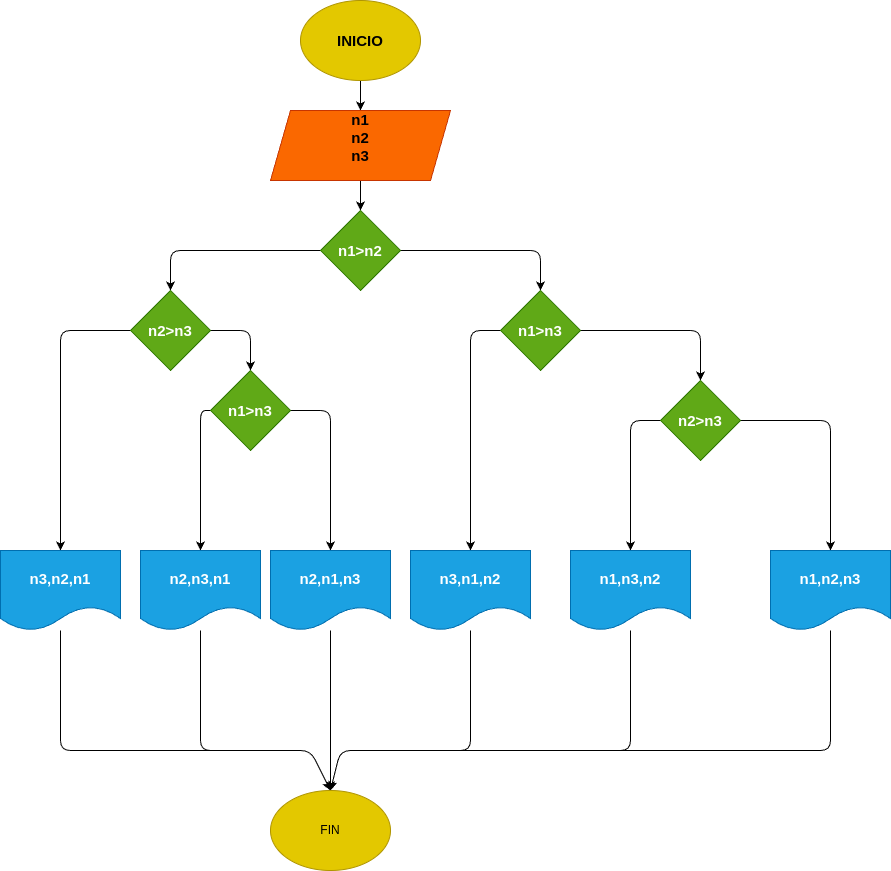

The diagram above was exported from draw.io. Its source (the exported page's mxGraphModel, read from the mxfile embedded in the PNG):
<mxGraphModel dx="1476" dy="568" grid="1" gridSize="10" guides="1" tooltips="1" connect="1" arrows="1" fold="1" page="1" pageScale="1" pageWidth="850" pageHeight="1100" math="0" shadow="0">
  <root>
    <mxCell id="0" />
    <mxCell id="1" parent="0" />
    <mxCell id="6" value="" style="edgeStyle=none;html=1;" parent="1" source="2" target="5" edge="1">
      <mxGeometry relative="1" as="geometry" />
    </mxCell>
    <mxCell id="2" value="&lt;b&gt;&lt;font style=&quot;font-size: 15px;&quot;&gt;INICIO&lt;/font&gt;&lt;/b&gt;" style="ellipse;whiteSpace=wrap;html=1;fillColor=#e3c800;fontColor=#000000;strokeColor=#B09500;" parent="1" vertex="1">
      <mxGeometry x="240" y="20" width="120" height="80" as="geometry" />
    </mxCell>
    <mxCell id="8" value="" style="edgeStyle=none;html=1;" parent="1" source="5" target="7" edge="1">
      <mxGeometry relative="1" as="geometry" />
    </mxCell>
    <mxCell id="5" value="&lt;b&gt;&lt;font style=&quot;font-size: 15px;&quot;&gt;n1&lt;/font&gt;&lt;/b&gt;&lt;div&gt;&lt;b&gt;&lt;font style=&quot;font-size: 15px;&quot;&gt;n2&lt;/font&gt;&lt;/b&gt;&lt;/div&gt;&lt;div&gt;&lt;font style=&quot;font-size: 15px;&quot;&gt;&lt;b&gt;n3&lt;/b&gt;&lt;/font&gt;&lt;/div&gt;&lt;div&gt;&lt;br&gt;&lt;/div&gt;" style="shape=parallelogram;perimeter=parallelogramPerimeter;whiteSpace=wrap;html=1;fixedSize=1;direction=west;fillColor=#fa6800;fontColor=#000000;strokeColor=#C73500;" parent="1" vertex="1">
      <mxGeometry x="210" y="130" width="180" height="70" as="geometry" />
    </mxCell>
    <mxCell id="11" value="" style="edgeStyle=none;html=1;" parent="1" source="7" target="10" edge="1">
      <mxGeometry relative="1" as="geometry">
        <Array as="points">
          <mxPoint x="480" y="270" />
        </Array>
      </mxGeometry>
    </mxCell>
    <mxCell id="12" value="" style="edgeStyle=none;html=1;" parent="1" source="7" target="9" edge="1">
      <mxGeometry relative="1" as="geometry">
        <Array as="points">
          <mxPoint x="110" y="270" />
        </Array>
      </mxGeometry>
    </mxCell>
    <mxCell id="7" value="&lt;b&gt;&lt;font style=&quot;font-size: 15px;&quot;&gt;n1&amp;gt;n2&lt;/font&gt;&lt;/b&gt;" style="rhombus;whiteSpace=wrap;html=1;fillColor=#60a917;fontColor=#ffffff;strokeColor=#2D7600;" parent="1" vertex="1">
      <mxGeometry x="260" y="230" width="80" height="80" as="geometry" />
    </mxCell>
    <mxCell id="22" value="" style="edgeStyle=none;html=1;" parent="1" source="9" target="21" edge="1">
      <mxGeometry relative="1" as="geometry">
        <Array as="points">
          <mxPoint x="190" y="350" />
        </Array>
      </mxGeometry>
    </mxCell>
    <mxCell id="29" value="" style="edgeStyle=none;html=1;" parent="1" source="9" target="28" edge="1">
      <mxGeometry relative="1" as="geometry">
        <Array as="points">
          <mxPoint y="350" />
        </Array>
      </mxGeometry>
    </mxCell>
    <mxCell id="9" value="&lt;b&gt;&lt;font style=&quot;font-size: 15px;&quot;&gt;n2&amp;gt;n3&lt;/font&gt;&lt;/b&gt;" style="rhombus;whiteSpace=wrap;html=1;fillColor=#60a917;fontColor=#ffffff;strokeColor=#2D7600;" parent="1" vertex="1">
      <mxGeometry x="70" y="310" width="80" height="80" as="geometry" />
    </mxCell>
    <mxCell id="14" value="" style="edgeStyle=none;html=1;" parent="1" source="10" target="13" edge="1">
      <mxGeometry relative="1" as="geometry">
        <Array as="points">
          <mxPoint x="640" y="350" />
        </Array>
      </mxGeometry>
    </mxCell>
    <mxCell id="20" value="" style="edgeStyle=none;html=1;" parent="1" source="10" target="19" edge="1">
      <mxGeometry relative="1" as="geometry">
        <Array as="points">
          <mxPoint x="410" y="350" />
        </Array>
      </mxGeometry>
    </mxCell>
    <mxCell id="10" value="&lt;b&gt;&lt;font style=&quot;font-size: 15px;&quot;&gt;n1&amp;gt;n3&lt;/font&gt;&lt;/b&gt;" style="rhombus;whiteSpace=wrap;html=1;fillColor=#60a917;fontColor=#ffffff;strokeColor=#2D7600;" parent="1" vertex="1">
      <mxGeometry x="440" y="310" width="80" height="80" as="geometry" />
    </mxCell>
    <mxCell id="17" value="" style="edgeStyle=none;html=1;" parent="1" source="13" target="16" edge="1">
      <mxGeometry relative="1" as="geometry">
        <Array as="points">
          <mxPoint x="770" y="440" />
        </Array>
      </mxGeometry>
    </mxCell>
    <mxCell id="18" value="" style="edgeStyle=none;html=1;" parent="1" source="13" target="15" edge="1">
      <mxGeometry relative="1" as="geometry">
        <Array as="points">
          <mxPoint x="570" y="440" />
        </Array>
      </mxGeometry>
    </mxCell>
    <mxCell id="13" value="&lt;b&gt;&lt;font style=&quot;font-size: 15px;&quot;&gt;n2&amp;gt;n3&lt;/font&gt;&lt;/b&gt;" style="rhombus;whiteSpace=wrap;html=1;fillColor=#60a917;fontColor=#ffffff;strokeColor=#2D7600;" parent="1" vertex="1">
      <mxGeometry x="600" y="400" width="80" height="80" as="geometry" />
    </mxCell>
    <mxCell id="35" style="edgeStyle=none;html=1;entryX=0.5;entryY=0;entryDx=0;entryDy=0;" parent="1" source="15" target="30" edge="1">
      <mxGeometry relative="1" as="geometry">
        <Array as="points">
          <mxPoint x="570" y="770" />
          <mxPoint x="280" y="770" />
        </Array>
      </mxGeometry>
    </mxCell>
    <mxCell id="15" value="&lt;b&gt;&lt;font style=&quot;font-size: 15px;&quot;&gt;n1,n3,n2&lt;/font&gt;&lt;/b&gt;" style="shape=document;whiteSpace=wrap;html=1;boundedLbl=1;fillColor=#1ba1e2;fontColor=#ffffff;strokeColor=#006EAF;" parent="1" vertex="1">
      <mxGeometry x="510" y="570" width="120" height="80" as="geometry" />
    </mxCell>
    <mxCell id="36" style="edgeStyle=none;html=1;entryX=0.5;entryY=0;entryDx=0;entryDy=0;" parent="1" source="16" target="30" edge="1">
      <mxGeometry relative="1" as="geometry">
        <Array as="points">
          <mxPoint x="770" y="770" />
          <mxPoint x="280" y="770" />
        </Array>
      </mxGeometry>
    </mxCell>
    <mxCell id="16" value="&lt;b&gt;&lt;font style=&quot;font-size: 15px;&quot;&gt;n1,n2,n3&lt;/font&gt;&lt;/b&gt;" style="shape=document;whiteSpace=wrap;html=1;boundedLbl=1;fillColor=#1ba1e2;fontColor=#ffffff;strokeColor=#006EAF;" parent="1" vertex="1">
      <mxGeometry x="710" y="570" width="120" height="80" as="geometry" />
    </mxCell>
    <mxCell id="34" style="edgeStyle=none;html=1;entryX=0.5;entryY=0;entryDx=0;entryDy=0;" parent="1" source="19" target="30" edge="1">
      <mxGeometry relative="1" as="geometry">
        <Array as="points">
          <mxPoint x="410" y="770" />
          <mxPoint x="280" y="770" />
        </Array>
      </mxGeometry>
    </mxCell>
    <mxCell id="19" value="&lt;b&gt;&lt;font style=&quot;font-size: 15px;&quot;&gt;n3,n1,n2&lt;/font&gt;&lt;/b&gt;" style="shape=document;whiteSpace=wrap;html=1;boundedLbl=1;fillColor=#1ba1e2;fontColor=#ffffff;strokeColor=#006EAF;" parent="1" vertex="1">
      <mxGeometry x="350" y="570" width="120" height="80" as="geometry" />
    </mxCell>
    <mxCell id="25" value="" style="edgeStyle=none;html=1;" parent="1" source="21" target="24" edge="1">
      <mxGeometry relative="1" as="geometry">
        <Array as="points">
          <mxPoint x="270" y="430" />
        </Array>
      </mxGeometry>
    </mxCell>
    <mxCell id="27" value="" style="edgeStyle=none;html=1;" parent="1" source="21" target="26" edge="1">
      <mxGeometry relative="1" as="geometry">
        <Array as="points">
          <mxPoint x="140" y="430" />
        </Array>
      </mxGeometry>
    </mxCell>
    <mxCell id="21" value="&lt;b&gt;&lt;font style=&quot;font-size: 15px;&quot;&gt;n1&amp;gt;n3&lt;/font&gt;&lt;/b&gt;" style="rhombus;whiteSpace=wrap;html=1;fillColor=#60a917;fontColor=#ffffff;strokeColor=#2D7600;" parent="1" vertex="1">
      <mxGeometry x="150" y="390" width="80" height="80" as="geometry" />
    </mxCell>
    <mxCell id="33" value="" style="edgeStyle=none;html=1;" parent="1" source="24" target="30" edge="1">
      <mxGeometry relative="1" as="geometry" />
    </mxCell>
    <mxCell id="24" value="&lt;b&gt;&lt;font style=&quot;font-size: 15px;&quot;&gt;n2,n1,n3&lt;/font&gt;&lt;/b&gt;" style="shape=document;whiteSpace=wrap;html=1;boundedLbl=1;fillColor=#1ba1e2;fontColor=#ffffff;strokeColor=#006EAF;" parent="1" vertex="1">
      <mxGeometry x="210" y="570" width="120" height="80" as="geometry" />
    </mxCell>
    <mxCell id="32" style="edgeStyle=none;html=1;entryX=0.5;entryY=0;entryDx=0;entryDy=0;" parent="1" source="26" target="30" edge="1">
      <mxGeometry relative="1" as="geometry">
        <Array as="points">
          <mxPoint x="140" y="770" />
          <mxPoint x="250" y="770" />
        </Array>
      </mxGeometry>
    </mxCell>
    <mxCell id="26" value="&lt;b&gt;&lt;font style=&quot;font-size: 15px;&quot;&gt;n2,n3,n1&lt;/font&gt;&lt;/b&gt;" style="shape=document;whiteSpace=wrap;html=1;boundedLbl=1;fillColor=#1ba1e2;fontColor=#ffffff;strokeColor=#006EAF;" parent="1" vertex="1">
      <mxGeometry x="80" y="570" width="120" height="80" as="geometry" />
    </mxCell>
    <mxCell id="31" style="edgeStyle=none;html=1;entryX=0.5;entryY=0;entryDx=0;entryDy=0;" parent="1" source="28" target="30" edge="1">
      <mxGeometry relative="1" as="geometry">
        <Array as="points">
          <mxPoint y="770" />
          <mxPoint x="250" y="770" />
        </Array>
      </mxGeometry>
    </mxCell>
    <mxCell id="28" value="&lt;b&gt;&lt;font style=&quot;font-size: 15px;&quot;&gt;n3,n2,n1&lt;/font&gt;&lt;/b&gt;" style="shape=document;whiteSpace=wrap;html=1;boundedLbl=1;fillColor=#1ba1e2;fontColor=#ffffff;strokeColor=#006EAF;" parent="1" vertex="1">
      <mxGeometry x="-60" y="570" width="120" height="80" as="geometry" />
    </mxCell>
    <mxCell id="30" value="FIN" style="ellipse;whiteSpace=wrap;html=1;fillColor=#e3c800;fontColor=#000000;strokeColor=#B09500;" parent="1" vertex="1">
      <mxGeometry x="210" y="810" width="120" height="80" as="geometry" />
    </mxCell>
  </root>
</mxGraphModel>